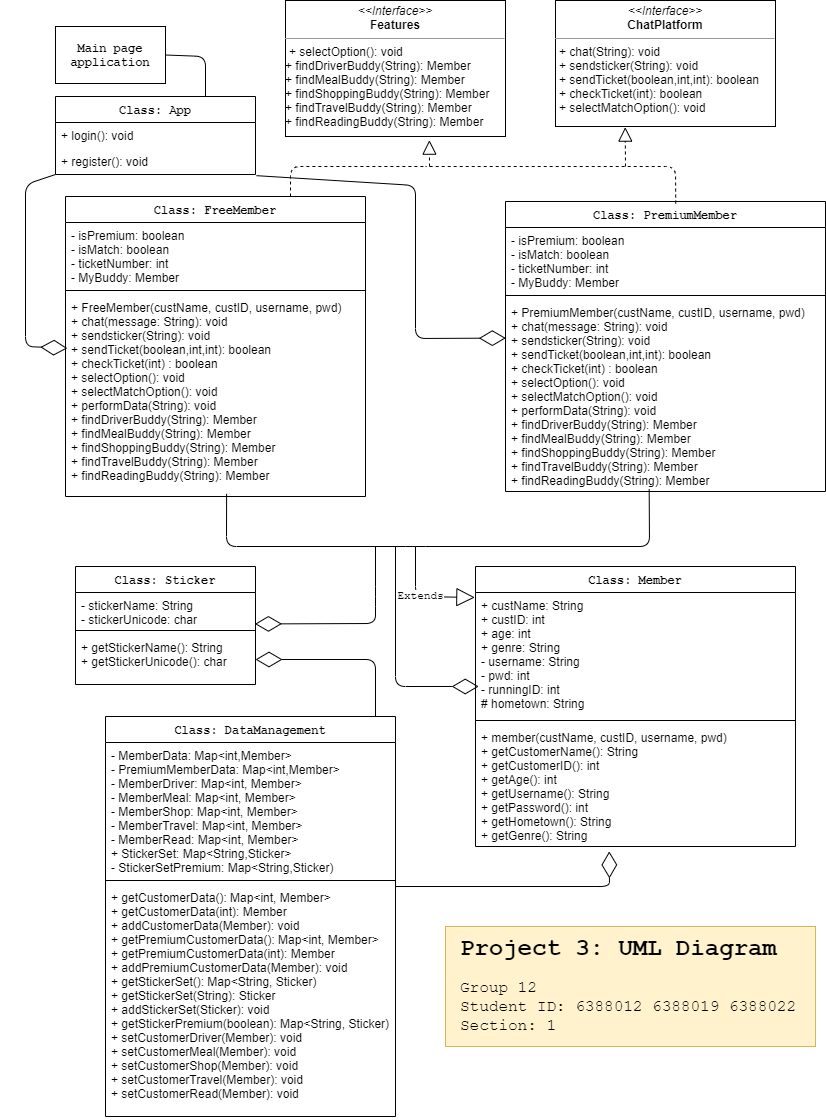

The diagram above was exported from draw.io. Its source (the exported page's mxGraphModel, read from the mxfile embedded in the PNG):
<mxGraphModel dx="2130" dy="782" grid="1" gridSize="10" guides="1" tooltips="1" connect="1" arrows="1" fold="1" page="1" pageScale="1" pageWidth="827" pageHeight="1169" math="0" shadow="0">
  <root>
    <mxCell id="WIyWlLk6GJQsqaUBKTNV-0" />
    <mxCell id="WIyWlLk6GJQsqaUBKTNV-1" parent="WIyWlLk6GJQsqaUBKTNV-0" />
    <mxCell id="iNlzzUCa2HFl7FsOg-1M-13" value="Class: DataManagement" style="swimlane;fontStyle=1;align=center;verticalAlign=top;childLayout=stackLayout;horizontal=1;startSize=26;horizontalStack=0;resizeParent=1;resizeParentMax=0;resizeLast=0;collapsible=1;marginBottom=0;fontFamily=Courier New;" parent="WIyWlLk6GJQsqaUBKTNV-1" vertex="1">
      <mxGeometry x="90" y="750" width="290" height="400" as="geometry" />
    </mxCell>
    <mxCell id="iNlzzUCa2HFl7FsOg-1M-14" value="- MemberData: Map&lt;int,Member&gt; &#10;- PremiumMemberData: Map&lt;int,Member&gt; &#10;- MemberDriver: Map&lt;int, Member&gt;&#10;- MemberMeal: Map&lt;int, Member&gt;&#10;- MemberShop: Map&lt;int, Member&gt;&#10;- MemberTravel: Map&lt;int, Member&gt;&#10;- MemberRead: Map&lt;int, Member&gt;&#10;+ StickerSet: Map&lt;String,Sticker&gt;&#10;- StickerSetPremium: Map&lt;String,Sticker)&#10;" style="text;strokeColor=none;fillColor=none;align=left;verticalAlign=top;spacingLeft=4;spacingRight=4;overflow=hidden;rotatable=0;points=[[0,0.5],[1,0.5]];portConstraint=eastwest;" parent="iNlzzUCa2HFl7FsOg-1M-13" vertex="1">
      <mxGeometry y="26" width="290" height="134" as="geometry" />
    </mxCell>
    <mxCell id="iNlzzUCa2HFl7FsOg-1M-15" value="" style="line;strokeWidth=1;fillColor=none;align=left;verticalAlign=middle;spacingTop=-1;spacingLeft=3;spacingRight=3;rotatable=0;labelPosition=right;points=[];portConstraint=eastwest;" parent="iNlzzUCa2HFl7FsOg-1M-13" vertex="1">
      <mxGeometry y="160" width="290" height="8" as="geometry" />
    </mxCell>
    <mxCell id="iNlzzUCa2HFl7FsOg-1M-16" value="+ getCustomerData(): Map&lt;int, Member&gt; &#10;+ getCustomerData(int): Member&#10;+ addCustomerData(Member): void&#10;+ getPremiumCustomerData(): Map&lt;int, Member&gt; &#10;+ getPremiumCustomerData(int): Member&#10;+ addPremiumCustomerData(Member): void&#10;+ getStickerSet(): Map&lt;String, Sticker)&#10;+ getStickerSet(String): Sticker&#10;+ addStickerSet(Sticker): void&#10;+ getStickerPremium(boolean): Map&lt;String, Sticker)&#10;+ setCustomerDriver(Member): void&#10;+ setCustomerMeal(Member): void&#10;+ setCustomerShop(Member): void&#10;+ setCustomerTravel(Member): void&#10;+ setCustomerRead(Member): void&#10;&#10;" style="text;strokeColor=none;fillColor=none;align=left;verticalAlign=top;spacingLeft=4;spacingRight=4;overflow=hidden;rotatable=0;points=[[0,0.5],[1,0.5]];portConstraint=eastwest;" parent="iNlzzUCa2HFl7FsOg-1M-13" vertex="1">
      <mxGeometry y="168" width="290" height="232" as="geometry" />
    </mxCell>
    <mxCell id="iNlzzUCa2HFl7FsOg-1M-26" value="&lt;b&gt;&amp;nbsp;Main page&amp;nbsp;&lt;br&gt;application&lt;/b&gt;" style="rounded=0;whiteSpace=wrap;html=1;fontFamily=Courier New;" parent="WIyWlLk6GJQsqaUBKTNV-1" vertex="1">
      <mxGeometry x="40" y="60" width="110" height="57" as="geometry" />
    </mxCell>
    <mxCell id="iNlzzUCa2HFl7FsOg-1M-40" value="Class: App" style="swimlane;fontStyle=1;childLayout=stackLayout;horizontal=1;startSize=26;fillColor=none;horizontalStack=0;resizeParent=1;resizeParentMax=0;resizeLast=0;collapsible=1;marginBottom=0;fontFamily=Courier New;" parent="WIyWlLk6GJQsqaUBKTNV-1" vertex="1">
      <mxGeometry x="40" y="130" width="200" height="78" as="geometry" />
    </mxCell>
    <mxCell id="iNlzzUCa2HFl7FsOg-1M-41" value="+ login(): void" style="text;strokeColor=none;fillColor=none;align=left;verticalAlign=top;spacingLeft=4;spacingRight=4;overflow=hidden;rotatable=0;points=[[0,0.5],[1,0.5]];portConstraint=eastwest;" parent="iNlzzUCa2HFl7FsOg-1M-40" vertex="1">
      <mxGeometry y="26" width="200" height="26" as="geometry" />
    </mxCell>
    <mxCell id="iNlzzUCa2HFl7FsOg-1M-42" value="+ register(): void" style="text;strokeColor=none;fillColor=none;align=left;verticalAlign=top;spacingLeft=4;spacingRight=4;overflow=hidden;rotatable=0;points=[[0,0.5],[1,0.5]];portConstraint=eastwest;" parent="iNlzzUCa2HFl7FsOg-1M-40" vertex="1">
      <mxGeometry y="52" width="200" height="26" as="geometry" />
    </mxCell>
    <mxCell id="iNlzzUCa2HFl7FsOg-1M-46" value="Class: FreeMember" style="swimlane;fontStyle=1;align=center;verticalAlign=top;childLayout=stackLayout;horizontal=1;startSize=26;horizontalStack=0;resizeParent=1;resizeParentMax=0;resizeLast=0;collapsible=1;marginBottom=0;fontFamily=Courier New;" parent="WIyWlLk6GJQsqaUBKTNV-1" vertex="1">
      <mxGeometry x="50" y="230" width="300" height="300" as="geometry" />
    </mxCell>
    <mxCell id="iNlzzUCa2HFl7FsOg-1M-47" value="- isPremium: boolean&#10;- isMatch: boolean&#10;- ticketNumber: int&#10;- MyBuddy: Member" style="text;strokeColor=none;fillColor=none;align=left;verticalAlign=top;spacingLeft=4;spacingRight=4;overflow=hidden;rotatable=0;points=[[0,0.5],[1,0.5]];portConstraint=eastwest;" parent="iNlzzUCa2HFl7FsOg-1M-46" vertex="1">
      <mxGeometry y="26" width="300" height="64" as="geometry" />
    </mxCell>
    <mxCell id="iNlzzUCa2HFl7FsOg-1M-48" value="" style="line;strokeWidth=1;fillColor=none;align=left;verticalAlign=middle;spacingTop=-1;spacingLeft=3;spacingRight=3;rotatable=0;labelPosition=right;points=[];portConstraint=eastwest;" parent="iNlzzUCa2HFl7FsOg-1M-46" vertex="1">
      <mxGeometry y="90" width="300" height="8" as="geometry" />
    </mxCell>
    <mxCell id="iNlzzUCa2HFl7FsOg-1M-49" value="+ FreeMember(custName, custID, username, pwd)&#10;+ chat(message: String): void&#10;+ sendsticker(String): void&#10;+ sendTicket(boolean,int,int): boolean&#10;+ checkTicket(int) : boolean&#10;+ selectOption(): void&#10;+ selectMatchOption(): void &#10;+ performData(String): void&#10;+ findDriverBuddy(String): Member&#10;+ findMealBuddy(String): Member&#10;+ findShoppingBuddy(String): Member&#10;+ findTravelBuddy(String): Member&#10;+ findReadingBuddy(String): Member" style="text;strokeColor=none;fillColor=none;align=left;verticalAlign=top;spacingLeft=4;spacingRight=4;overflow=hidden;rotatable=0;points=[[0,0.5],[1,0.5]];portConstraint=eastwest;" parent="iNlzzUCa2HFl7FsOg-1M-46" vertex="1">
      <mxGeometry y="98" width="300" height="202" as="geometry" />
    </mxCell>
    <mxCell id="iNlzzUCa2HFl7FsOg-1M-54" value="&lt;p style=&quot;margin: 0px ; margin-top: 4px ; text-align: center&quot;&gt;&lt;i&gt;&amp;lt;&amp;lt;Interface&amp;gt;&amp;gt;&lt;/i&gt;&lt;br&gt;&lt;b&gt;ChatPlatform&lt;/b&gt;&lt;/p&gt;&lt;hr size=&quot;1&quot;&gt;&lt;p style=&quot;margin: 0px ; margin-left: 4px&quot;&gt;+ chat(String): void&lt;br&gt;+ sendsticker(String): void&lt;/p&gt;&lt;p style=&quot;margin: 0px ; margin-left: 4px&quot;&gt;+ sendTicket(boolean,int,int): boolean&lt;/p&gt;&lt;p style=&quot;margin: 0px ; margin-left: 4px&quot;&gt;+ checkTicket(int): boolean&lt;/p&gt;&lt;p style=&quot;margin: 0px ; margin-left: 4px&quot;&gt;+ selectMatchOption(): void&lt;/p&gt;" style="verticalAlign=top;align=left;overflow=fill;fontSize=12;fontFamily=Helvetica;html=1;" parent="WIyWlLk6GJQsqaUBKTNV-1" vertex="1">
      <mxGeometry x="540" y="34" width="220" height="126" as="geometry" />
    </mxCell>
    <mxCell id="iNlzzUCa2HFl7FsOg-1M-55" value="Class: PremiumMember" style="swimlane;fontStyle=1;align=center;verticalAlign=top;childLayout=stackLayout;horizontal=1;startSize=26;horizontalStack=0;resizeParent=1;resizeParentMax=0;resizeLast=0;collapsible=1;marginBottom=0;fontFamily=Courier New;" parent="WIyWlLk6GJQsqaUBKTNV-1" vertex="1">
      <mxGeometry x="490" y="235" width="320" height="290" as="geometry" />
    </mxCell>
    <mxCell id="iNlzzUCa2HFl7FsOg-1M-56" value="- isPremium: boolean&#10;- isMatch: boolean&#10;- ticketNumber: int&#10;- MyBuddy: Member&#10;" style="text;strokeColor=none;fillColor=none;align=left;verticalAlign=top;spacingLeft=4;spacingRight=4;overflow=hidden;rotatable=0;points=[[0,0.5],[1,0.5]];portConstraint=eastwest;" parent="iNlzzUCa2HFl7FsOg-1M-55" vertex="1">
      <mxGeometry y="26" width="320" height="64" as="geometry" />
    </mxCell>
    <mxCell id="iNlzzUCa2HFl7FsOg-1M-57" value="" style="line;strokeWidth=1;fillColor=none;align=left;verticalAlign=middle;spacingTop=-1;spacingLeft=3;spacingRight=3;rotatable=0;labelPosition=right;points=[];portConstraint=eastwest;" parent="iNlzzUCa2HFl7FsOg-1M-55" vertex="1">
      <mxGeometry y="90" width="320" height="8" as="geometry" />
    </mxCell>
    <mxCell id="iNlzzUCa2HFl7FsOg-1M-58" value="+ PremiumMember(custName, custID, username, pwd)&#10;+ chat(message: String): void&#10;+ sendsticker(String): void&#10;+ sendTicket(boolean,int,int): boolean&#10;+ checkTicket(int) : boolean&#10;+ selectOption(): void&#10;+ selectMatchOption(): void &#10;+ performData(String): void&#10;+ findDriverBuddy(String): Member&#10;+ findMealBuddy(String): Member&#10;+ findShoppingBuddy(String): Member&#10;+ findTravelBuddy(String): Member&#10;+ findReadingBuddy(String): Member" style="text;strokeColor=none;fillColor=none;align=left;verticalAlign=top;spacingLeft=4;spacingRight=4;overflow=hidden;rotatable=0;points=[[0,0.5],[1,0.5]];portConstraint=eastwest;" parent="iNlzzUCa2HFl7FsOg-1M-55" vertex="1">
      <mxGeometry y="98" width="320" height="192" as="geometry" />
    </mxCell>
    <mxCell id="iNlzzUCa2HFl7FsOg-1M-59" value="&lt;p style=&quot;margin: 0px ; margin-top: 4px ; text-align: center&quot;&gt;&lt;i&gt;&amp;lt;&amp;lt;Interface&amp;gt;&amp;gt;&lt;/i&gt;&lt;br&gt;&lt;b&gt;Features&lt;/b&gt;&lt;/p&gt;&lt;hr size=&quot;1&quot;&gt;&lt;p style=&quot;margin: 0px ; margin-left: 4px&quot;&gt;+ selectOption(): void&lt;/p&gt;+ findDriverBuddy(String): Member&lt;br style=&quot;padding: 0px ; margin: 0px&quot;&gt;+ findMealBuddy(String): Member&lt;br style=&quot;padding: 0px ; margin: 0px&quot;&gt;+ findShoppingBuddy(String): Member&lt;br style=&quot;padding: 0px ; margin: 0px&quot;&gt;+ findTravelBuddy(String): Member&lt;br style=&quot;padding: 0px ; margin: 0px&quot;&gt;+ findReadingBuddy(String): Member&lt;p style=&quot;margin: 0px ; margin-left: 4px&quot;&gt;&amp;nbsp;&lt;/p&gt;" style="verticalAlign=top;align=left;overflow=fill;fontSize=12;fontFamily=Helvetica;html=1;" parent="WIyWlLk6GJQsqaUBKTNV-1" vertex="1">
      <mxGeometry x="270" y="34" width="220" height="136" as="geometry" />
    </mxCell>
    <mxCell id="iNlzzUCa2HFl7FsOg-1M-65" value="Class: Member" style="swimlane;fontStyle=1;align=center;verticalAlign=top;childLayout=stackLayout;horizontal=1;startSize=26;horizontalStack=0;resizeParent=1;resizeParentMax=0;resizeLast=0;collapsible=1;marginBottom=0;fontFamily=Courier New;" parent="WIyWlLk6GJQsqaUBKTNV-1" vertex="1">
      <mxGeometry x="460" y="600" width="320" height="280" as="geometry" />
    </mxCell>
    <mxCell id="iNlzzUCa2HFl7FsOg-1M-66" value="+ custName: String&#10;+ custID: int&#10;+ age: int&#10;+ genre: String&#10;- username: String&#10;- pwd: int&#10;- runningID: int&#10;# hometown: String" style="text;strokeColor=none;fillColor=none;align=left;verticalAlign=top;spacingLeft=4;spacingRight=4;overflow=hidden;rotatable=0;points=[[0,0.5],[1,0.5]];portConstraint=eastwest;" parent="iNlzzUCa2HFl7FsOg-1M-65" vertex="1">
      <mxGeometry y="26" width="320" height="124" as="geometry" />
    </mxCell>
    <mxCell id="iNlzzUCa2HFl7FsOg-1M-67" value="" style="line;strokeWidth=1;fillColor=none;align=left;verticalAlign=middle;spacingTop=-1;spacingLeft=3;spacingRight=3;rotatable=0;labelPosition=right;points=[];portConstraint=eastwest;" parent="iNlzzUCa2HFl7FsOg-1M-65" vertex="1">
      <mxGeometry y="150" width="320" height="8" as="geometry" />
    </mxCell>
    <mxCell id="iNlzzUCa2HFl7FsOg-1M-68" value="+ member(custName, custID, username, pwd)&#10;+ getCustomerName(): String&#10;+ getCustomerID(): int&#10;+ getAge(): int&#10;+ getUsername(): String&#10;+ getPassword(): int&#10;+ getHometown(): String&#10;+ getGenre(): String" style="text;strokeColor=none;fillColor=none;align=left;verticalAlign=top;spacingLeft=4;spacingRight=4;overflow=hidden;rotatable=0;points=[[0,0.5],[1,0.5]];portConstraint=eastwest;" parent="iNlzzUCa2HFl7FsOg-1M-65" vertex="1">
      <mxGeometry y="158" width="320" height="122" as="geometry" />
    </mxCell>
    <mxCell id="iNlzzUCa2HFl7FsOg-1M-69" value="Class: Sticker" style="swimlane;fontStyle=1;align=center;verticalAlign=top;childLayout=stackLayout;horizontal=1;startSize=26;horizontalStack=0;resizeParent=1;resizeParentMax=0;resizeLast=0;collapsible=1;marginBottom=0;fontFamily=Courier New;" parent="WIyWlLk6GJQsqaUBKTNV-1" vertex="1">
      <mxGeometry x="60" y="600" width="180" height="118" as="geometry" />
    </mxCell>
    <mxCell id="iNlzzUCa2HFl7FsOg-1M-70" value="- stickerName: String&#10;- stickerUnicode: char&#10;" style="text;strokeColor=none;fillColor=none;align=left;verticalAlign=top;spacingLeft=4;spacingRight=4;overflow=hidden;rotatable=0;points=[[0,0.5],[1,0.5]];portConstraint=eastwest;" parent="iNlzzUCa2HFl7FsOg-1M-69" vertex="1">
      <mxGeometry y="26" width="180" height="34" as="geometry" />
    </mxCell>
    <mxCell id="iNlzzUCa2HFl7FsOg-1M-71" value="" style="line;strokeWidth=1;fillColor=none;align=left;verticalAlign=middle;spacingTop=-1;spacingLeft=3;spacingRight=3;rotatable=0;labelPosition=right;points=[];portConstraint=eastwest;" parent="iNlzzUCa2HFl7FsOg-1M-69" vertex="1">
      <mxGeometry y="60" width="180" height="8" as="geometry" />
    </mxCell>
    <mxCell id="iNlzzUCa2HFl7FsOg-1M-72" value="+ getStickerName(): String&#10;+ getStickerUnicode(): char" style="text;strokeColor=none;fillColor=none;align=left;verticalAlign=top;spacingLeft=4;spacingRight=4;overflow=hidden;rotatable=0;points=[[0,0.5],[1,0.5]];portConstraint=eastwest;" parent="iNlzzUCa2HFl7FsOg-1M-69" vertex="1">
      <mxGeometry y="68" width="180" height="50" as="geometry" />
    </mxCell>
    <mxCell id="iNlzzUCa2HFl7FsOg-1M-74" value="" style="endArrow=none;html=1;fontFamily=Courier New;exitX=1;exitY=0.5;exitDx=0;exitDy=0;entryX=0.75;entryY=0;entryDx=0;entryDy=0;" parent="WIyWlLk6GJQsqaUBKTNV-1" source="iNlzzUCa2HFl7FsOg-1M-26" target="iNlzzUCa2HFl7FsOg-1M-40" edge="1">
      <mxGeometry width="50" height="50" relative="1" as="geometry">
        <mxPoint x="150" y="40" as="sourcePoint" />
        <mxPoint x="190" y="130" as="targetPoint" />
        <Array as="points">
          <mxPoint x="190" y="90" />
        </Array>
      </mxGeometry>
    </mxCell>
    <mxCell id="iNlzzUCa2HFl7FsOg-1M-89" value="" style="endArrow=none;dashed=1;html=1;fontFamily=Courier New;exitX=0.75;exitY=0;exitDx=0;exitDy=0;" parent="WIyWlLk6GJQsqaUBKTNV-1" source="iNlzzUCa2HFl7FsOg-1M-46" edge="1">
      <mxGeometry width="50" height="50" relative="1" as="geometry">
        <mxPoint x="300" y="260" as="sourcePoint" />
        <mxPoint x="410" y="200" as="targetPoint" />
        <Array as="points">
          <mxPoint x="275" y="200" />
        </Array>
      </mxGeometry>
    </mxCell>
    <mxCell id="iNlzzUCa2HFl7FsOg-1M-92" value="" style="endArrow=none;dashed=1;html=1;fontFamily=Courier New;exitX=0.532;exitY=0.007;exitDx=0;exitDy=0;exitPerimeter=0;" parent="WIyWlLk6GJQsqaUBKTNV-1" source="iNlzzUCa2HFl7FsOg-1M-55" edge="1">
      <mxGeometry width="50" height="50" relative="1" as="geometry">
        <mxPoint x="633" y="290" as="sourcePoint" />
        <mxPoint x="410" y="200" as="targetPoint" />
        <Array as="points">
          <mxPoint x="660" y="200" />
        </Array>
      </mxGeometry>
    </mxCell>
    <mxCell id="iNlzzUCa2HFl7FsOg-1M-93" value="" style="endArrow=block;dashed=1;endFill=0;endSize=12;html=1;fontFamily=Courier New;entryX=0.654;entryY=1.027;entryDx=0;entryDy=0;entryPerimeter=0;" parent="WIyWlLk6GJQsqaUBKTNV-1" target="iNlzzUCa2HFl7FsOg-1M-59" edge="1">
      <mxGeometry width="160" relative="1" as="geometry">
        <mxPoint x="414" y="200" as="sourcePoint" />
        <mxPoint x="394" y="200" as="targetPoint" />
      </mxGeometry>
    </mxCell>
    <mxCell id="iNlzzUCa2HFl7FsOg-1M-94" value="" style="endArrow=block;dashed=1;endFill=0;endSize=12;html=1;fontFamily=Courier New;entryX=0.317;entryY=1.005;entryDx=0;entryDy=0;entryPerimeter=0;" parent="WIyWlLk6GJQsqaUBKTNV-1" target="iNlzzUCa2HFl7FsOg-1M-54" edge="1">
      <mxGeometry width="160" relative="1" as="geometry">
        <mxPoint x="610" y="200" as="sourcePoint" />
        <mxPoint x="550" y="350" as="targetPoint" />
      </mxGeometry>
    </mxCell>
    <mxCell id="iNlzzUCa2HFl7FsOg-1M-96" value="Extends" style="endArrow=block;endSize=16;endFill=0;html=1;fontFamily=Courier New;entryX=-0.002;entryY=0.04;entryDx=0;entryDy=0;entryPerimeter=0;" parent="WIyWlLk6GJQsqaUBKTNV-1" target="iNlzzUCa2HFl7FsOg-1M-66" edge="1">
      <mxGeometry width="160" relative="1" as="geometry">
        <mxPoint x="400" y="580" as="sourcePoint" />
        <mxPoint x="460" y="630" as="targetPoint" />
        <Array as="points">
          <mxPoint x="400" y="630" />
        </Array>
      </mxGeometry>
    </mxCell>
    <mxCell id="iNlzzUCa2HFl7FsOg-1M-107" value="" style="endArrow=diamondThin;endFill=0;endSize=24;html=1;fontFamily=Courier New;entryX=0.997;entryY=-0.211;entryDx=0;entryDy=0;entryPerimeter=0;" parent="WIyWlLk6GJQsqaUBKTNV-1" target="iNlzzUCa2HFl7FsOg-1M-72" edge="1">
      <mxGeometry width="160" relative="1" as="geometry">
        <mxPoint x="360" y="580" as="sourcePoint" />
        <mxPoint x="420" y="610" as="targetPoint" />
        <Array as="points">
          <mxPoint x="360" y="630" />
          <mxPoint x="360" y="657" />
        </Array>
      </mxGeometry>
    </mxCell>
    <mxCell id="iNlzzUCa2HFl7FsOg-1M-108" value="" style="endArrow=diamondThin;endFill=0;endSize=24;html=1;fontFamily=Courier New;entryX=0.418;entryY=1.04;entryDx=0;entryDy=0;entryPerimeter=0;" parent="WIyWlLk6GJQsqaUBKTNV-1" target="iNlzzUCa2HFl7FsOg-1M-68" edge="1">
      <mxGeometry width="160" relative="1" as="geometry">
        <mxPoint x="380" y="920" as="sourcePoint" />
        <mxPoint x="580" y="630" as="targetPoint" />
        <Array as="points">
          <mxPoint x="594" y="920" />
        </Array>
      </mxGeometry>
    </mxCell>
    <mxCell id="iNlzzUCa2HFl7FsOg-1M-111" value="" style="endArrow=diamondThin;endFill=0;endSize=24;html=1;fontFamily=Courier New;entryX=1;entryY=0.5;entryDx=0;entryDy=0;" parent="WIyWlLk6GJQsqaUBKTNV-1" target="iNlzzUCa2HFl7FsOg-1M-72" edge="1">
      <mxGeometry width="160" relative="1" as="geometry">
        <mxPoint x="360" y="750" as="sourcePoint" />
        <mxPoint x="480" y="860" as="targetPoint" />
        <Array as="points">
          <mxPoint x="360" y="693" />
        </Array>
      </mxGeometry>
    </mxCell>
    <mxCell id="iNlzzUCa2HFl7FsOg-1M-113" value="" style="rounded=0;whiteSpace=wrap;html=1;fontFamily=Courier New;fillColor=#fff2cc;strokeColor=#d6b656;" parent="WIyWlLk6GJQsqaUBKTNV-1" vertex="1">
      <mxGeometry x="430" y="960" width="370" height="120" as="geometry" />
    </mxCell>
    <mxCell id="iNlzzUCa2HFl7FsOg-1M-112" value="&lt;h1&gt;Project 3: UML Diagram&lt;/h1&gt;&lt;div style=&quot;font-size: 16px&quot;&gt;&lt;font style=&quot;font-size: 16px&quot;&gt;Group 12&lt;/font&gt;&lt;/div&gt;&lt;div style=&quot;font-size: 16px&quot;&gt;&lt;font style=&quot;font-size: 16px&quot;&gt;Student ID: 6388012 6388019 6388022&lt;/font&gt;&lt;/div&gt;&lt;div style=&quot;font-size: 16px&quot;&gt;&lt;font style=&quot;font-size: 16px&quot;&gt;Section: 1&lt;/font&gt;&lt;/div&gt;" style="text;html=1;strokeColor=none;fillColor=none;spacing=5;spacingTop=-20;whiteSpace=wrap;overflow=hidden;rounded=0;fontFamily=Courier New;" parent="WIyWlLk6GJQsqaUBKTNV-1" vertex="1">
      <mxGeometry x="440" y="963" width="350" height="130" as="geometry" />
    </mxCell>
    <mxCell id="-m8-dz477ILFMYzEC5Wl-0" value="" style="endArrow=none;html=1;entryX=0.449;entryY=0.987;entryDx=0;entryDy=0;entryPerimeter=0;exitX=0.537;exitY=0.987;exitDx=0;exitDy=0;exitPerimeter=0;" parent="WIyWlLk6GJQsqaUBKTNV-1" source="iNlzzUCa2HFl7FsOg-1M-49" target="iNlzzUCa2HFl7FsOg-1M-58" edge="1">
      <mxGeometry width="50" height="50" relative="1" as="geometry">
        <mxPoint x="211" y="520" as="sourcePoint" />
        <mxPoint x="630" y="547" as="targetPoint" />
        <Array as="points">
          <mxPoint x="211" y="580" />
          <mxPoint x="400" y="580" />
          <mxPoint x="634" y="580" />
        </Array>
      </mxGeometry>
    </mxCell>
    <mxCell id="-m8-dz477ILFMYzEC5Wl-2" value="" style="endArrow=diamondThin;endFill=0;endSize=24;html=1;fontFamily=Courier New;entryX=0.01;entryY=0.758;entryDx=0;entryDy=0;entryPerimeter=0;" parent="WIyWlLk6GJQsqaUBKTNV-1" target="iNlzzUCa2HFl7FsOg-1M-66" edge="1">
      <mxGeometry width="160" relative="1" as="geometry">
        <mxPoint x="380" y="580" as="sourcePoint" />
        <mxPoint x="249.46000000000004" y="667.45" as="targetPoint" />
        <Array as="points">
          <mxPoint x="380" y="720" />
        </Array>
      </mxGeometry>
    </mxCell>
    <mxCell id="-m8-dz477ILFMYzEC5Wl-3" value="" style="endArrow=diamondThin;endFill=0;endSize=24;html=1;exitX=0;exitY=1;exitDx=0;exitDy=0;entryX=0.006;entryY=0.266;entryDx=0;entryDy=0;entryPerimeter=0;" parent="WIyWlLk6GJQsqaUBKTNV-1" source="iNlzzUCa2HFl7FsOg-1M-40" target="iNlzzUCa2HFl7FsOg-1M-49" edge="1">
      <mxGeometry width="160" relative="1" as="geometry">
        <mxPoint x="110" y="220" as="sourcePoint" />
        <mxPoint x="40" y="380" as="targetPoint" />
        <Array as="points">
          <mxPoint x="10" y="218" />
          <mxPoint x="10" y="380" />
        </Array>
      </mxGeometry>
    </mxCell>
    <mxCell id="-m8-dz477ILFMYzEC5Wl-4" value="" style="endArrow=diamondThin;endFill=0;endSize=24;html=1;entryX=0.001;entryY=0.201;entryDx=0;entryDy=0;entryPerimeter=0;exitX=1.005;exitY=1.045;exitDx=0;exitDy=0;exitPerimeter=0;" parent="WIyWlLk6GJQsqaUBKTNV-1" source="iNlzzUCa2HFl7FsOg-1M-42" target="iNlzzUCa2HFl7FsOg-1M-58" edge="1">
      <mxGeometry width="160" relative="1" as="geometry">
        <mxPoint x="330" y="340" as="sourcePoint" />
        <mxPoint x="490" y="340" as="targetPoint" />
        <Array as="points">
          <mxPoint x="400" y="219" />
          <mxPoint x="400" y="372" />
        </Array>
      </mxGeometry>
    </mxCell>
  </root>
</mxGraphModel>